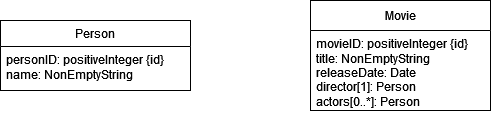

The diagram above was exported from draw.io. Its source (the exported page's mxGraphModel, read from the mxfile embedded in the PNG):
<mxGraphModel dx="1434" dy="821" grid="1" gridSize="10" guides="1" tooltips="1" connect="1" arrows="1" fold="1" page="1" pageScale="1" pageWidth="827" pageHeight="1169" math="0" shadow="0">
  <root>
    <mxCell id="WIyWlLk6GJQsqaUBKTNV-0" />
    <mxCell id="WIyWlLk6GJQsqaUBKTNV-1" parent="WIyWlLk6GJQsqaUBKTNV-0" />
    <mxCell id="nLL7LIsnSjkOfeAtSfhE-0" value="Person" style="swimlane;fontStyle=0;childLayout=stackLayout;horizontal=1;startSize=26;fillColor=none;horizontalStack=0;resizeParent=1;resizeParentMax=0;resizeLast=0;collapsible=1;marginBottom=0;whiteSpace=wrap;html=1;" vertex="1" parent="WIyWlLk6GJQsqaUBKTNV-1">
      <mxGeometry x="160" y="140" width="190" height="70" as="geometry" />
    </mxCell>
    <mxCell id="nLL7LIsnSjkOfeAtSfhE-1" value="&lt;div&gt;personID: positiveInteger {id}&lt;/div&gt;&lt;div&gt;name: NonEmptyString&lt;/div&gt;" style="text;strokeColor=none;fillColor=none;align=left;verticalAlign=top;spacingLeft=4;spacingRight=4;overflow=hidden;rotatable=0;points=[[0,0.5],[1,0.5]];portConstraint=eastwest;whiteSpace=wrap;html=1;" vertex="1" parent="nLL7LIsnSjkOfeAtSfhE-0">
      <mxGeometry y="26" width="190" height="44" as="geometry" />
    </mxCell>
    <mxCell id="nLL7LIsnSjkOfeAtSfhE-4" value="Movie" style="swimlane;fontStyle=0;childLayout=stackLayout;horizontal=1;startSize=30;fillColor=none;horizontalStack=0;resizeParent=1;resizeParentMax=0;resizeLast=0;collapsible=1;marginBottom=0;whiteSpace=wrap;html=1;" vertex="1" parent="WIyWlLk6GJQsqaUBKTNV-1">
      <mxGeometry x="470" y="120" width="180" height="110" as="geometry" />
    </mxCell>
    <mxCell id="nLL7LIsnSjkOfeAtSfhE-6" value="&lt;div&gt;movieID: positiveInteger {id}&lt;div&gt;title: NonEmptyString&lt;/div&gt;&lt;div&gt;releaseDate: Date&lt;/div&gt;&lt;div&gt;director[1]: Person&lt;/div&gt;&lt;div&gt;actors[0..*]: Person&lt;br&gt;&lt;/div&gt;&lt;/div&gt;" style="text;strokeColor=none;fillColor=none;align=left;verticalAlign=top;spacingLeft=4;spacingRight=4;overflow=hidden;rotatable=0;points=[[0,0.5],[1,0.5]];portConstraint=eastwest;whiteSpace=wrap;html=1;" vertex="1" parent="nLL7LIsnSjkOfeAtSfhE-4">
      <mxGeometry y="30" width="180" height="80" as="geometry" />
    </mxCell>
  </root>
</mxGraphModel>